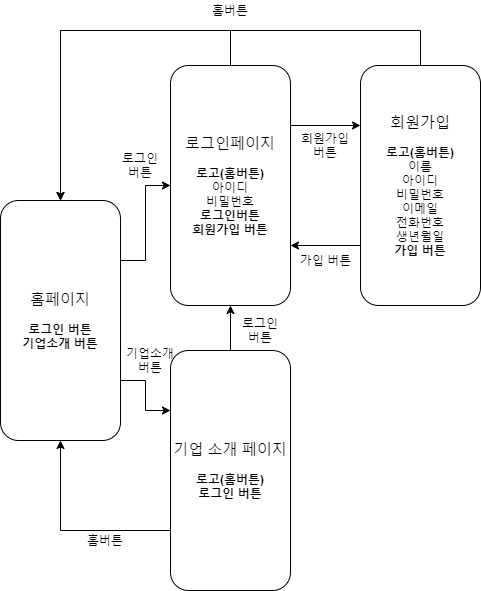

The diagram above was exported from draw.io. Its source (the exported page's mxGraphModel, read from the mxfile embedded in the PNG):
<mxGraphModel dx="1422" dy="737" grid="1" gridSize="10" guides="1" tooltips="1" connect="1" arrows="1" fold="1" page="1" pageScale="1" pageWidth="827" pageHeight="1169" math="0" shadow="0">
  <root>
    <mxCell id="0" />
    <mxCell id="1" parent="0" />
    <mxCell id="s1JNZ6KSZ8OVW9I5c0d_-7" style="edgeStyle=orthogonalEdgeStyle;rounded=0;orthogonalLoop=1;jettySize=auto;html=1;exitX=1;exitY=0.25;exitDx=0;exitDy=0;entryX=0;entryY=0.5;entryDx=0;entryDy=0;" edge="1" parent="1" source="s1JNZ6KSZ8OVW9I5c0d_-1" target="s1JNZ6KSZ8OVW9I5c0d_-2">
      <mxGeometry relative="1" as="geometry" />
    </mxCell>
    <mxCell id="s1JNZ6KSZ8OVW9I5c0d_-19" style="edgeStyle=orthogonalEdgeStyle;rounded=0;orthogonalLoop=1;jettySize=auto;html=1;exitX=1;exitY=0.75;exitDx=0;exitDy=0;entryX=0;entryY=0.25;entryDx=0;entryDy=0;" edge="1" parent="1" source="s1JNZ6KSZ8OVW9I5c0d_-1" target="s1JNZ6KSZ8OVW9I5c0d_-4">
      <mxGeometry relative="1" as="geometry" />
    </mxCell>
    <mxCell id="s1JNZ6KSZ8OVW9I5c0d_-1" value="&lt;font style=&quot;font-size: 15px&quot;&gt;홈페이지&lt;/font&gt;&lt;br&gt;&lt;br&gt;&lt;b&gt;로그인 버튼&lt;br&gt;기업소개 버튼&lt;/b&gt;" style="rounded=1;whiteSpace=wrap;html=1;" vertex="1" parent="1">
      <mxGeometry x="210" y="600" width="120" height="240" as="geometry" />
    </mxCell>
    <mxCell id="s1JNZ6KSZ8OVW9I5c0d_-10" style="edgeStyle=orthogonalEdgeStyle;rounded=0;orthogonalLoop=1;jettySize=auto;html=1;exitX=0.5;exitY=0;exitDx=0;exitDy=0;entryX=0.5;entryY=0;entryDx=0;entryDy=0;" edge="1" parent="1" source="s1JNZ6KSZ8OVW9I5c0d_-2" target="s1JNZ6KSZ8OVW9I5c0d_-1">
      <mxGeometry relative="1" as="geometry">
        <Array as="points">
          <mxPoint x="440" y="430" />
          <mxPoint x="270" y="430" />
        </Array>
      </mxGeometry>
    </mxCell>
    <mxCell id="s1JNZ6KSZ8OVW9I5c0d_-16" style="edgeStyle=orthogonalEdgeStyle;rounded=0;orthogonalLoop=1;jettySize=auto;html=1;exitX=1;exitY=0.25;exitDx=0;exitDy=0;entryX=0;entryY=0.25;entryDx=0;entryDy=0;" edge="1" parent="1" source="s1JNZ6KSZ8OVW9I5c0d_-2" target="s1JNZ6KSZ8OVW9I5c0d_-3">
      <mxGeometry relative="1" as="geometry" />
    </mxCell>
    <mxCell id="s1JNZ6KSZ8OVW9I5c0d_-2" value="&lt;font&gt;&lt;font style=&quot;font-size: 15px&quot;&gt;로그인페이지&lt;/font&gt;&lt;br&gt;&lt;/font&gt;&lt;br&gt;&lt;b&gt;로고(홈버튼)&lt;/b&gt;&lt;br&gt;아이디&lt;br&gt;비밀번호&lt;br&gt;&lt;b&gt;로그인버튼&lt;br&gt;회원가입 버튼&lt;/b&gt;" style="rounded=1;whiteSpace=wrap;html=1;" vertex="1" parent="1">
      <mxGeometry x="380" y="465" width="120" height="240" as="geometry" />
    </mxCell>
    <mxCell id="s1JNZ6KSZ8OVW9I5c0d_-17" style="edgeStyle=orthogonalEdgeStyle;rounded=0;orthogonalLoop=1;jettySize=auto;html=1;exitX=0;exitY=0.75;exitDx=0;exitDy=0;entryX=1;entryY=0.75;entryDx=0;entryDy=0;" edge="1" parent="1" source="s1JNZ6KSZ8OVW9I5c0d_-3" target="s1JNZ6KSZ8OVW9I5c0d_-2">
      <mxGeometry relative="1" as="geometry" />
    </mxCell>
    <mxCell id="s1JNZ6KSZ8OVW9I5c0d_-18" style="edgeStyle=orthogonalEdgeStyle;rounded=0;orthogonalLoop=1;jettySize=auto;html=1;entryX=0.5;entryY=0;entryDx=0;entryDy=0;exitX=0.5;exitY=0;exitDx=0;exitDy=0;" edge="1" parent="1" source="s1JNZ6KSZ8OVW9I5c0d_-3" target="s1JNZ6KSZ8OVW9I5c0d_-1">
      <mxGeometry relative="1" as="geometry">
        <Array as="points">
          <mxPoint x="630" y="430" />
          <mxPoint x="270" y="430" />
        </Array>
      </mxGeometry>
    </mxCell>
    <mxCell id="s1JNZ6KSZ8OVW9I5c0d_-3" value="&lt;font style=&quot;font-size: 15px&quot;&gt;회원가입&lt;/font&gt;&lt;br&gt;&lt;br&gt;&lt;b&gt;로고(홈버튼)&lt;/b&gt;&lt;br&gt;이름&lt;br&gt;아이디&lt;br&gt;비밀번호&lt;br&gt;이메일&lt;br&gt;전화번호&lt;br&gt;생년월일&lt;br&gt;&lt;b&gt;가입 버튼&lt;/b&gt;" style="rounded=1;whiteSpace=wrap;html=1;" vertex="1" parent="1">
      <mxGeometry x="570" y="465" width="120" height="240" as="geometry" />
    </mxCell>
    <mxCell id="s1JNZ6KSZ8OVW9I5c0d_-14" style="edgeStyle=orthogonalEdgeStyle;rounded=0;orthogonalLoop=1;jettySize=auto;html=1;entryX=0.5;entryY=1;entryDx=0;entryDy=0;" edge="1" parent="1" source="s1JNZ6KSZ8OVW9I5c0d_-4" target="s1JNZ6KSZ8OVW9I5c0d_-2">
      <mxGeometry relative="1" as="geometry" />
    </mxCell>
    <mxCell id="s1JNZ6KSZ8OVW9I5c0d_-15" style="edgeStyle=orthogonalEdgeStyle;rounded=0;orthogonalLoop=1;jettySize=auto;html=1;exitX=0;exitY=0.75;exitDx=0;exitDy=0;entryX=0.5;entryY=1;entryDx=0;entryDy=0;" edge="1" parent="1" source="s1JNZ6KSZ8OVW9I5c0d_-4" target="s1JNZ6KSZ8OVW9I5c0d_-1">
      <mxGeometry relative="1" as="geometry" />
    </mxCell>
    <mxCell id="s1JNZ6KSZ8OVW9I5c0d_-4" value="&lt;font style=&quot;font-size: 15px&quot;&gt;기업 소개 페이지&lt;/font&gt;&lt;br&gt;&lt;br&gt;&lt;b&gt;로고(홈버튼)&lt;br&gt;로그인 버튼&lt;/b&gt;" style="rounded=1;whiteSpace=wrap;html=1;" vertex="1" parent="1">
      <mxGeometry x="380" y="750" width="120" height="240" as="geometry" />
    </mxCell>
    <mxCell id="s1JNZ6KSZ8OVW9I5c0d_-20" value="홈버튼" style="text;html=1;strokeColor=none;fillColor=none;align=center;verticalAlign=middle;whiteSpace=wrap;rounded=0;" vertex="1" parent="1">
      <mxGeometry x="355" y="400" width="170" height="20" as="geometry" />
    </mxCell>
    <mxCell id="s1JNZ6KSZ8OVW9I5c0d_-21" value="홈버튼" style="text;html=1;strokeColor=none;fillColor=none;align=center;verticalAlign=middle;whiteSpace=wrap;rounded=0;" vertex="1" parent="1">
      <mxGeometry x="230" y="930" width="170" height="20" as="geometry" />
    </mxCell>
    <mxCell id="s1JNZ6KSZ8OVW9I5c0d_-35" value="회원가입&lt;br&gt;버튼" style="text;html=1;strokeColor=none;fillColor=none;align=center;verticalAlign=middle;whiteSpace=wrap;rounded=0;" vertex="1" parent="1">
      <mxGeometry x="500" y="535" width="70" height="20" as="geometry" />
    </mxCell>
    <mxCell id="s1JNZ6KSZ8OVW9I5c0d_-36" value="로그인버튼" style="text;html=1;strokeColor=none;fillColor=none;align=center;verticalAlign=middle;whiteSpace=wrap;rounded=0;" vertex="1" parent="1">
      <mxGeometry x="330" y="555" width="40" height="20" as="geometry" />
    </mxCell>
    <mxCell id="s1JNZ6KSZ8OVW9I5c0d_-39" value="로그인버튼" style="text;html=1;strokeColor=none;fillColor=none;align=center;verticalAlign=middle;whiteSpace=wrap;rounded=0;" vertex="1" parent="1">
      <mxGeometry x="450" y="720" width="40" height="20" as="geometry" />
    </mxCell>
    <mxCell id="s1JNZ6KSZ8OVW9I5c0d_-40" value="기업소개&lt;br&gt;버튼" style="text;html=1;strokeColor=none;fillColor=none;align=center;verticalAlign=middle;whiteSpace=wrap;rounded=0;" vertex="1" parent="1">
      <mxGeometry x="330" y="740" width="60" height="40" as="geometry" />
    </mxCell>
    <mxCell id="s1JNZ6KSZ8OVW9I5c0d_-41" value="가입 버튼" style="text;html=1;strokeColor=none;fillColor=none;align=center;verticalAlign=middle;whiteSpace=wrap;rounded=0;" vertex="1" parent="1">
      <mxGeometry x="507.5" y="650" width="55" height="20" as="geometry" />
    </mxCell>
  </root>
</mxGraphModel>